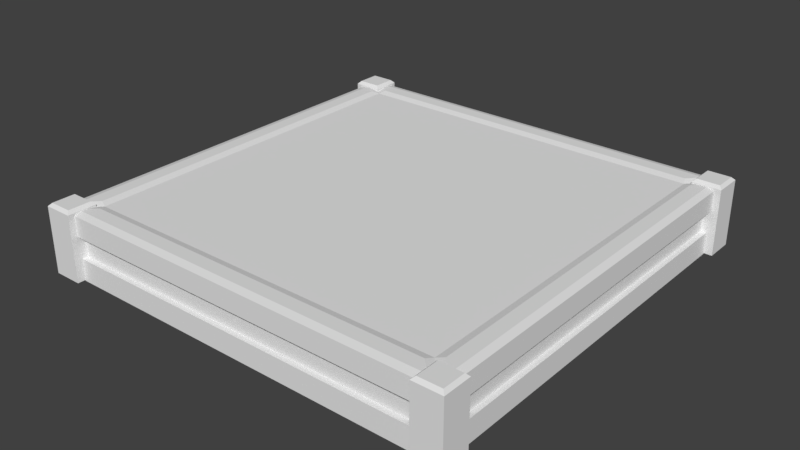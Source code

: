 # Source: StepA.blend  (saved by Blender 2.79.7; exported with 4.5.12 LTS)
import bpy
from mathutils import Matrix  # noqa: F401  (used for matrix-valued properties, if any)

bpy.ops.wm.read_factory_settings(use_empty=True)
scene = bpy.context.scene
scene.name = 'Scene'

# ---- collections
col_collection_1 = bpy.data.collections.new('Collection 1'); scene.collection.children.link(col_collection_1)

# ---- world
world_world = bpy.data.worlds.new('World'); scene.world = world_world
world_world.color = (0.05088, 0.05088, 0.05088)
world_world.use_sun_shadow = False
world_world.sun_shadow_jitter_overblur = 0.0

# ---- meshes
me_plane_011 = bpy.data.meshes.new('Plane.011')
me_plane_011.from_pydata([(-2.286, 2.286, -0.7086), (2.286, 2.286, -0.7086), (2.286, -2.286, -0.7086), (-2.286, -2.286, -0.7086)], [], [(1, 2, 3, 0)])
_uv = me_plane_011.uv_layers.new(name='UVMap')
_uv.uv.foreach_set('vector', [0.9999, 0.0001001, 0.9999, 0.9999, 0.0001001, 0.9999, 9.998e-05, 9.998e-05])
_ca = me_plane_011.color_attributes.new('Col', 'BYTE_COLOR', 'CORNER')
_ca.data.foreach_set('color', [0.1779, 0.1779, 0.1779, 1.0, 0.1779, 0.1779, 0.1779, 1.0, 0.1779, 0.1779, 0.1779, 1.0, 0.1779, 0.1779, 0.1779, 1.0])
me_plane_011.use_remesh_preserve_volume = False
me_plane_011.use_remesh_preserve_attributes = False
me_plane_011.use_mirror_vertex_groups = False
me_plane_011.use_paint_bone_selection = False
me_plane_011.use_paint_mask_vertex = True
me_plane_011.update()
me_plane_009 = bpy.data.meshes.new('Plane.009')
me_plane_009.from_pydata([(-0.1009, -0.09908, -0.6989), (0.2167, -0.09908, -0.6989), (-0.1009, 0.2185, -0.6989), (0.2167, 0.2185, -0.6989), (4.648, 0.2185, -0.6989), (0.2167, -0.09908, 0.02789), (-0.1009, 0.2185, 0.02789), (0.2167, 0.2185, 0.02789), (-0.1009, 0.2185, -0.5985), (-0.1009, -0.09908, -0.5985), (0.2167, -0.09908, -0.5985), (0.2167, 0.2185, -0.5985), (-0.1009, -0.09908, -0.07258), (-0.1009, 0.2185, -0.07258), (0.2167, -0.09908, -0.07258), (0.2167, 0.2185, -0.07258), (-0.06788, -0.06603, 0.06093), (-0.1009, -0.09908, 0.02789), (0.1836, -0.06603, 0.06093), (4.331, 0.2185, -0.6989), (4.648, -0.09908, -0.6989), (-0.06788, 0.1855, 0.06093), (0.1836, 0.1855, 0.06093), (4.331, -0.09908, -0.6989), (4.648, -0.09908, 0.02789), (4.331, 0.2185, 0.02789), (4.648, 0.2185, 0.02789), (4.331, 0.2185, -0.5985), (4.331, -0.09908, -0.5985), (4.648, -0.09908, -0.5985), (4.648, 0.2185, -0.5985), (4.331, -0.09908, -0.07258), (4.331, 0.2185, -0.07258), (4.648, -0.09908, -0.07258), (4.648, 0.2185, -0.07258), (4.364, -0.06603, 0.06093), (4.331, -0.09908, 0.02789), (4.615, -0.06603, 0.06093), (4.364, 0.1855, 0.06093), (4.615, 0.1855, 0.06093), (-0.1009, 4.31, -0.6989), (0.2167, 4.31, -0.6989), (-0.1009, 4.627, -0.6989), (0.2167, 4.627, -0.6989), (4.648, 4.627, -0.6989), (0.2167, 4.31, 0.02789), (-0.1009, 4.627, 0.02789), (0.2167, 4.627, 0.02789), (-0.1009, 4.627, -0.5985), (-0.1009, 4.31, -0.5985), (0.2167, 4.31, -0.5985), (0.2167, 4.627, -0.5985), (-0.1009, 4.31, -0.07258), (-0.1009, 4.627, -0.07258), (0.2167, 4.31, -0.07258), (0.2167, 4.627, -0.07258), (-0.06788, 4.343, 0.06093), (-0.1009, 4.31, 0.02789), (0.1836, 4.343, 0.06093), (4.331, 4.627, -0.6989), (4.648, 4.31, -0.6989), (-0.06788, 4.594, 0.06093), (0.1836, 4.594, 0.06093), (4.331, 4.31, -0.6989), (4.648, 4.31, 0.02789), (4.331, 4.627, 0.02789), (4.648, 4.627, 0.02789), (4.331, 4.627, -0.5985), (4.331, 4.31, -0.5985), (4.648, 4.31, -0.5985), (4.648, 4.627, -0.5985), (4.331, 4.31, -0.07258), (4.331, 4.627, -0.07258), (4.648, 4.31, -0.07258), (4.648, 4.627, -0.07258), (4.364, 4.343, 0.06093), (4.331, 4.31, 0.02789), (4.615, 4.343, 0.06093), (4.364, 4.594, 0.06093), (4.615, 4.594, 0.06093)], [], [(12, 9, 10, 14), (14, 10, 11, 15), (15, 11, 8, 13), (13, 8, 9, 12), (8, 2, 0, 9), (9, 0, 1, 10), (10, 1, 3, 11), (11, 3, 2, 8), (12, 17, 6, 13), (14, 5, 17, 12), (15, 7, 5, 14), (13, 6, 7, 15), (16, 18, 22, 21), (21, 6, 17, 16), (16, 17, 5, 18), (18, 5, 7, 22), (22, 7, 6, 21), (31, 28, 29, 33), (33, 29, 30, 34), (34, 30, 27, 32), (32, 27, 28, 31), (27, 19, 23, 28), (28, 23, 20, 29), (29, 20, 4, 30), (30, 4, 19, 27), (31, 36, 25, 32), (33, 24, 36, 31), (34, 26, 24, 33), (32, 25, 26, 34), (35, 37, 39, 38), (38, 25, 36, 35), (35, 36, 24, 37), (37, 24, 26, 39), (39, 26, 25, 38), (52, 49, 50, 54), (54, 50, 51, 55), (55, 51, 48, 53), (53, 48, 49, 52), (48, 42, 40, 49), (49, 40, 41, 50), (50, 41, 43, 51), (51, 43, 42, 48), (52, 57, 46, 53), (54, 45, 57, 52), (55, 47, 45, 54), (53, 46, 47, 55), (56, 58, 62, 61), (61, 46, 57, 56), (56, 57, 45, 58), (58, 45, 47, 62), (62, 47, 46, 61), (71, 68, 69, 73), (73, 69, 70, 74), (74, 70, 67, 72), (72, 67, 68, 71), (67, 59, 63, 68), (68, 63, 60, 69), (69, 60, 44, 70), (70, 44, 59, 67), (71, 76, 65, 72), (73, 64, 76, 71), (74, 66, 64, 73), (72, 65, 66, 74), (75, 77, 79, 78), (78, 65, 76, 75), (75, 76, 64, 77), (77, 64, 66, 79), (79, 66, 65, 78), (19, 4, 20, 23), (2, 3, 1, 0), (42, 43, 41, 40), (59, 44, 60, 63)])
_uv = me_plane_009.uv_layers.new(name='UVMap')
_uv.uv.foreach_set('vector', [-0.3708, 0.1379, -0.3708, 0.8589, 1.371, 0.8589, 1.371, 0.1379, 1.371, 0.1379, 1.371, 0.8589, 3.112, 0.8589, 3.112, 0.1379, 3.112, 0.1379, 3.112, 0.8589, 4.854, 0.8589, 4.854, 0.1379, -2.112, 0.1379, -2.112, 0.8589, -0.3708, 0.8589, -0.3708, 0.1379, -2.112, 0.8589, -2.112, 0.9966, -0.3708, 0.9966, -0.3708, 0.8589, -0.3708, 0.8589, -0.3708, 0.9966, 1.371, 0.9966, 1.371, 0.8589, 1.371, 0.8589, 1.371, 0.9966, 3.112, 0.9966, 3.112, 0.8589, 3.112, 0.8589, 3.112, 0.9966, 4.854, 0.9966, 4.854, 0.8589, -0.3708, 0.1379, -0.3708, 0.0002213, -2.112, 0.0002214, -2.112, 0.1379, 1.371, 0.1379, 1.371, 0.0002211, -0.3708, 0.0002213, -0.3708, 0.1379, 3.112, 0.1379, 3.112, 0.000221, 1.371, 0.0002211, 1.371, 0.1379, -2.112, 0.1379, -2.112, 0.0002214, -3.854, 0.0002215, -3.854, 0.1379, 0.135, 0.8547, 0.8436, 0.8536, 0.8523, 0.1453, 0.1438, 0.1464, 0.1438, 0.1464, 9.939e-05, 0.01238, 9.934e-05, 0.9999, 0.135, 0.8547, 0.135, 0.8547, 9.934e-05, 0.9999, 0.9872, 0.9876, 0.8436, 0.8536, 0.8436, 0.8536, 0.9872, 0.9876, 0.9872, 9.934e-05, 0.8523, 0.1453, 0.8523, 0.1453, 0.9872, 9.934e-05, 9.939e-05, 0.01238, 0.1438, 0.1464, -0.3708, 0.1379, -0.3708, 0.8589, 1.371, 0.8589, 1.371, 0.1379, 1.371, 0.1379, 1.371, 0.8589, 3.112, 0.8589, 3.112, 0.1379, 3.112, 0.1379, 3.112, 0.8589, 4.854, 0.8589, 4.854, 0.1379, -2.112, 0.1379, -2.112, 0.8589, -0.3708, 0.8589, -0.3708, 0.1379, -2.112, 0.8589, -2.112, 0.9966, -0.3708, 0.9966, -0.3708, 0.8589, -0.3708, 0.8589, -0.3708, 0.9966, 1.371, 0.9966, 1.371, 0.8589, 1.371, 0.8589, 1.371, 0.9966, 3.112, 0.9966, 3.112, 0.8589, 3.112, 0.8589, 3.112, 0.9966, 4.854, 0.9966, 4.854, 0.8589, -0.3708, 0.1379, -0.3708, 0.0002213, -2.112, 0.0002214, -2.112, 0.1379, 1.371, 0.1379, 1.371, 0.0002211, -0.3708, 0.0002213, -0.3708, 0.1379, 3.112, 0.1379, 3.112, 0.000221, 1.371, 0.0002211, 1.371, 0.1379, -2.112, 0.1379, -2.112, 0.0002214, -3.854, 0.0002215, -3.854, 0.1379, 0.135, 0.8547, 0.8436, 0.8536, 0.8523, 0.1453, 0.1438, 0.1464, 0.1438, 0.1464, 9.939e-05, 0.01238, 9.934e-05, 0.9999, 0.135, 0.8547, 0.135, 0.8547, 9.934e-05, 0.9999, 0.9872, 0.9876, 0.8436, 0.8536, 0.8436, 0.8536, 0.9872, 0.9876, 0.9872, 9.934e-05, 0.8523, 0.1453, 0.8523, 0.1453, 0.9872, 9.934e-05, 9.939e-05, 0.01238, 0.1438, 0.1464, -0.3708, 0.1379, -0.3708, 0.8589, 1.371, 0.8589, 1.371, 0.1379, 1.371, 0.1379, 1.371, 0.8589, 3.112, 0.8589, 3.112, 0.1379, 3.112, 0.1379, 3.112, 0.8589, 4.854, 0.8589, 4.854, 0.1379, -2.112, 0.1379, -2.112, 0.8589, -0.3708, 0.8589, -0.3708, 0.1379, -2.112, 0.8589, -2.112, 0.9966, -0.3708, 0.9966, -0.3708, 0.8589, -0.3708, 0.8589, -0.3708, 0.9966, 1.371, 0.9966, 1.371, 0.8589, 1.371, 0.8589, 1.371, 0.9966, 3.112, 0.9966, 3.112, 0.8589, 3.112, 0.8589, 3.112, 0.9966, 4.854, 0.9966, 4.854, 0.8589, -0.3708, 0.1379, -0.3708, 0.0002213, -2.112, 0.0002214, -2.112, 0.1379, 1.371, 0.1379, 1.371, 0.0002211, -0.3708, 0.0002213, -0.3708, 0.1379, 3.112, 0.1379, 3.112, 0.000221, 1.371, 0.0002211, 1.371, 0.1379, -2.112, 0.1379, -2.112, 0.0002214, -3.854, 0.0002215, -3.854, 0.1379, 0.135, 0.8547, 0.8436, 0.8536, 0.8523, 0.1453, 0.1438, 0.1464, 0.1438, 0.1464, 9.939e-05, 0.01238, 9.934e-05, 0.9999, 0.135, 0.8547, 0.135, 0.8547, 9.934e-05, 0.9999, 0.9872, 0.9876, 0.8436, 0.8536, 0.8436, 0.8536, 0.9872, 0.9876, 0.9872, 9.934e-05, 0.8523, 0.1453, 0.8523, 0.1453, 0.9872, 9.934e-05, 9.939e-05, 0.01238, 0.1438, 0.1464, -0.3708, 0.1379, -0.3708, 0.8589, 1.371, 0.8589, 1.371, 0.1379, 1.371, 0.1379, 1.371, 0.8589, 3.112, 0.8589, 3.112, 0.1379, 3.112, 0.1379, 3.112, 0.8589, 4.854, 0.8589, 4.854, 0.1379, -2.112, 0.1379, -2.112, 0.8589, -0.3708, 0.8589, -0.3708, 0.1379, -2.112, 0.8589, -2.112, 0.9966, -0.3708, 0.9966, -0.3708, 0.8589, -0.3708, 0.8589, -0.3708, 0.9966, 1.371, 0.9966, 1.371, 0.8589, 1.371, 0.8589, 1.371, 0.9966, 3.112, 0.9966, 3.112, 0.8589, 3.112, 0.8589, 3.112, 0.9966, 4.854, 0.9966, 4.854, 0.8589, -0.3708, 0.1379, -0.3708, 0.0002213, -2.112, 0.0002214, -2.112, 0.1379, 1.371, 0.1379, 1.371, 0.0002211, -0.3708, 0.0002213, -0.3708, 0.1379, 3.112, 0.1379, 3.112, 0.000221, 1.371, 0.0002211, 1.371, 0.1379, -2.112, 0.1379, -2.112, 0.0002214, -3.854, 0.0002215, -3.854, 0.1379, 0.135, 0.8547, 0.8436, 0.8536, 0.8523, 0.1453, 0.1438, 0.1464, 0.1438, 0.1464, 9.939e-05, 0.01238, 9.934e-05, 0.9999, 0.135, 0.8547, 0.135, 0.8547, 9.934e-05, 0.9999, 0.9872, 0.9876, 0.8436, 0.8536, 0.8436, 0.8536, 0.9872, 0.9876, 0.9872, 9.934e-05, 0.8523, 0.1453, 0.8523, 0.1453, 0.9872, 9.934e-05, 9.939e-05, 0.01238, 0.1438, 0.1464, 0.9986, 0.7502, 0.9986, 0.9998, 0.0001997, 0.9998, 0.0001997, 0.7502, 0.9986, 0.2498, 0.0001997, 0.2498, 0.0001997, 0.0001997, 0.9986, 0.0001997, 0.9986, 0.2502, 0.9986, 0.4998, 0.0001997, 0.4998, 0.0001997, 0.2502, 0.9986, 0.5002, 0.9986, 0.7498, 0.0001997, 0.7498, 0.0001997, 0.5002])
_ca = me_plane_009.color_attributes.new('Col', 'BYTE_COLOR', 'CORNER')
_ca.data.foreach_set('color', [0.624, 0.624, 0.624, 1.0, 0.624, 0.624, 0.624, 1.0, 0.624, 0.624, 0.624, 1.0, 0.624, 0.624, 0.624, 1.0, 0.624, 0.624, 0.624, 1.0, 0.624, 0.624, 0.624, 1.0, 0.4179, 0.4179, 0.4179, 1.0, 0.4179, 0.4179, 0.4179, 1.0, 0.4179, 0.4179, 0.4179, 1.0, 0.4179, 0.4179, 0.4179, 1.0, 0.624, 0.624, 0.624, 1.0, 0.624, 0.624, 0.624, 1.0, 0.624, 0.624, 0.624, 1.0, 0.624, 0.624, 0.624, 1.0, 0.624, 0.624, 0.624, 1.0, 0.624, 0.624, 0.624, 1.0, 0.624, 0.624, 0.624, 1.0, 0.1779, 0.1779, 0.1779, 1.0, 0.1779, 0.1779, 0.1779, 1.0, 0.624, 0.624, 0.624, 1.0, 0.624, 0.624, 0.624, 1.0, 0.1779, 0.1779, 0.1779, 1.0, 0.1779, 0.1779, 0.1779, 1.0, 0.624, 0.624, 0.624, 1.0, 0.624, 0.624, 0.624, 1.0, 0.1779, 0.1779, 0.1779, 1.0, 0.4179, 0.4179, 0.4179, 1.0, 0.4179, 0.4179, 0.4179, 1.0, 0.4179, 0.4179, 0.4179, 1.0, 0.4179, 0.4179, 0.4179, 1.0, 0.1779, 0.1779, 0.1779, 1.0, 0.624, 0.624, 0.624, 1.0, 0.624, 0.624, 0.624, 1.0, 0.1779, 0.1779, 0.1779, 1.0, 0.1779, 0.1779, 0.1779, 1.0, 0.624, 0.624, 0.624, 1.0, 0.624, 0.624, 0.624, 1.0, 0.1779, 0.1779, 0.1779, 1.0, 0.1779, 0.1779, 0.1779, 1.0, 0.624, 0.624, 0.624, 1.0, 0.4179, 0.4179, 0.4179, 1.0, 0.4179, 0.4179, 0.4179, 1.0, 0.1779, 0.1779, 0.1779, 1.0, 0.624, 0.624, 0.624, 1.0, 0.624, 0.624, 0.624, 1.0, 0.1779, 0.1779, 0.1779, 1.0, 0.4179, 0.4179, 0.4179, 1.0, 0.4179, 0.4179, 0.4179, 1.0, 1.0, 1.0, 1.0, 1.0, 1.0, 1.0, 1.0, 1.0, 0.4179, 0.4179, 0.4179, 1.0, 1.0, 1.0, 1.0, 1.0, 1.0, 1.0, 1.0, 1.0, 0.1779, 0.1779, 0.1779, 1.0, 0.1779, 0.1779, 0.1779, 1.0, 1.0, 1.0, 1.0, 1.0, 1.0, 1.0, 1.0, 1.0, 0.1779, 0.1779, 0.1779, 1.0, 0.1779, 0.1779, 0.1779, 1.0, 1.0, 1.0, 1.0, 1.0, 1.0, 1.0, 1.0, 1.0, 0.1779, 0.1779, 0.1779, 1.0, 0.4179, 0.4179, 0.4179, 1.0, 0.4179, 0.4179, 0.4179, 1.0, 0.4179, 0.4179, 0.4179, 1.0, 0.4179, 0.4179, 0.4179, 1.0, 0.1779, 0.1779, 0.1779, 1.0, 1.0, 1.0, 1.0, 1.0, 0.624, 0.624, 0.624, 1.0, 0.624, 0.624, 0.624, 1.0, 0.624, 0.624, 0.624, 1.0, 0.624, 0.624, 0.624, 1.0, 0.624, 0.624, 0.624, 1.0, 0.624, 0.624, 0.624, 1.0, 0.624, 0.624, 0.624, 1.0, 0.624, 0.624, 0.624, 1.0, 0.624, 0.624, 0.624, 1.0, 0.624, 0.624, 0.624, 1.0, 0.4179, 0.4179, 0.4179, 1.0, 0.4179, 0.4179, 0.4179, 1.0, 0.4179, 0.4179, 0.4179, 1.0, 0.4179, 0.4179, 0.4179, 1.0, 0.624, 0.624, 0.624, 1.0, 0.624, 0.624, 0.624, 1.0, 0.4179, 0.4179, 0.4179, 1.0, 0.4179, 0.4179, 0.4179, 1.0, 0.1779, 0.1779, 0.1779, 1.0, 0.624, 0.624, 0.624, 1.0, 0.624, 0.624, 0.624, 1.0, 0.1779, 0.1779, 0.1779, 1.0, 0.1779, 0.1779, 0.1779, 1.0, 0.624, 0.624, 0.624, 1.0, 0.624, 0.624, 0.624, 1.0, 0.1779, 0.1779, 0.1779, 1.0, 0.1779, 0.1779, 0.1779, 1.0, 0.624, 0.624, 0.624, 1.0, 0.624, 0.624, 0.624, 1.0, 0.1779, 0.1779, 0.1779, 1.0, 0.4179, 0.4179, 0.4179, 1.0, 0.4179, 0.4179, 0.4179, 1.0, 0.624, 0.624, 0.624, 1.0, 0.1779, 0.1779, 0.1779, 1.0, 0.4179, 0.4179, 0.4179, 1.0, 0.4179, 0.4179, 0.4179, 1.0, 0.624, 0.624, 0.624, 1.0, 0.1779, 0.1779, 0.1779, 1.0, 0.1779, 0.1779, 0.1779, 1.0, 0.624, 0.624, 0.624, 1.0, 0.624, 0.624, 0.624, 1.0, 0.1779, 0.1779, 0.1779, 1.0, 0.1779, 0.1779, 0.1779, 1.0, 0.624, 0.624, 0.624, 1.0, 0.4179, 0.4179, 0.4179, 1.0, 0.4179, 0.4179, 0.4179, 1.0, 0.1779, 0.1779, 0.1779, 1.0, 0.624, 0.624, 0.624, 1.0, 1.0, 1.0, 1.0, 1.0, 1.0, 1.0, 1.0, 1.0, 1.0, 1.0, 1.0, 1.0, 0.4179, 0.4179, 0.4179, 1.0, 0.4179, 0.4179, 0.4179, 1.0, 0.4179, 0.4179, 0.4179, 1.0, 0.1779, 0.1779, 0.1779, 1.0, 1.0, 1.0, 1.0, 1.0, 1.0, 1.0, 1.0, 1.0, 0.1779, 0.1779, 0.1779, 1.0, 0.1779, 0.1779, 0.1779, 1.0, 1.0, 1.0, 1.0, 1.0, 1.0, 1.0, 1.0, 1.0, 0.1779, 0.1779, 0.1779, 1.0, 0.1779, 0.1779, 0.1779, 1.0, 1.0, 1.0, 1.0, 1.0, 1.0, 1.0, 1.0, 1.0, 0.1779, 0.1779, 0.1779, 1.0, 0.4179, 0.4179, 0.4179, 1.0, 0.4179, 0.4179, 0.4179, 1.0, 0.624, 0.624, 0.624, 1.0, 0.624, 0.624, 0.624, 1.0, 0.4179, 0.4179, 0.4179, 1.0, 0.4179, 0.4179, 0.4179, 1.0, 0.4179, 0.4179, 0.4179, 1.0, 0.4179, 0.4179, 0.4179, 1.0, 0.624, 0.624, 0.624, 1.0, 0.624, 0.624, 0.624, 1.0, 0.624, 0.624, 0.624, 1.0, 0.624, 0.624, 0.624, 1.0, 0.624, 0.624, 0.624, 1.0, 0.624, 0.624, 0.624, 1.0, 0.624, 0.624, 0.624, 1.0, 0.624, 0.624, 0.624, 1.0, 0.624, 0.624, 0.624, 1.0, 0.624, 0.624, 0.624, 1.0, 0.624, 0.624, 0.624, 1.0, 0.1779, 0.1779, 0.1779, 1.0, 0.1779, 0.1779, 0.1779, 1.0, 0.624, 0.624, 0.624, 1.0, 0.624, 0.624, 0.624, 1.0, 0.1779, 0.1779, 0.1779, 1.0, 0.4179, 0.4179, 0.4179, 1.0, 0.4179, 0.4179, 0.4179, 1.0, 0.4179, 0.4179, 0.4179, 1.0, 0.4179, 0.4179, 0.4179, 1.0, 0.1779, 0.1779, 0.1779, 1.0, 0.624, 0.624, 0.624, 1.0, 0.624, 0.624, 0.624, 1.0, 0.1779, 0.1779, 0.1779, 1.0, 0.1779, 0.1779, 0.1779, 1.0, 0.624, 0.624, 0.624, 1.0, 0.624, 0.624, 0.624, 1.0, 0.1779, 0.1779, 0.1779, 1.0, 0.1779, 0.1779, 0.1779, 1.0, 0.624, 0.624, 0.624, 1.0, 0.4179, 0.4179, 0.4179, 1.0, 0.4179, 0.4179, 0.4179, 1.0, 0.1779, 0.1779, 0.1779, 1.0, 0.624, 0.624, 0.624, 1.0, 0.624, 0.624, 0.624, 1.0, 0.1779, 0.1779, 0.1779, 1.0, 0.4179, 0.4179, 0.4179, 1.0, 0.4179, 0.4179, 0.4179, 1.0, 0.624, 0.624, 0.624, 1.0, 0.1779, 0.1779, 0.1779, 1.0, 0.1779, 0.1779, 0.1779, 1.0, 0.624, 0.624, 0.624, 1.0, 1.0, 1.0, 1.0, 1.0, 0.4179, 0.4179, 0.4179, 1.0, 1.0, 1.0, 1.0, 1.0, 1.0, 1.0, 1.0, 1.0, 1.0, 1.0, 1.0, 1.0, 0.1779, 0.1779, 0.1779, 1.0, 0.1779, 0.1779, 0.1779, 1.0, 1.0, 1.0, 1.0, 1.0, 1.0, 1.0, 1.0, 1.0, 0.1779, 0.1779, 0.1779, 1.0, 0.4179, 0.4179, 0.4179, 1.0, 0.4179, 0.4179, 0.4179, 1.0, 0.4179, 0.4179, 0.4179, 1.0, 0.4179, 0.4179, 0.4179, 1.0, 0.1779, 0.1779, 0.1779, 1.0, 1.0, 1.0, 1.0, 1.0, 1.0, 1.0, 1.0, 1.0, 0.1779, 0.1779, 0.1779, 1.0, 0.1779, 0.1779, 0.1779, 1.0, 1.0, 1.0, 1.0, 1.0, 0.4179, 0.4179, 0.4179, 1.0, 0.4179, 0.4179, 0.4179, 1.0, 0.624, 0.624, 0.624, 1.0, 0.624, 0.624, 0.624, 1.0, 0.624, 0.624, 0.624, 1.0, 0.624, 0.624, 0.624, 1.0, 0.624, 0.624, 0.624, 1.0, 0.624, 0.624, 0.624, 1.0, 0.624, 0.624, 0.624, 1.0, 0.624, 0.624, 0.624, 1.0, 0.624, 0.624, 0.624, 1.0, 0.624, 0.624, 0.624, 1.0, 0.624, 0.624, 0.624, 1.0, 0.624, 0.624, 0.624, 1.0, 0.4179, 0.4179, 0.4179, 1.0, 0.4179, 0.4179, 0.4179, 1.0, 0.624, 0.624, 0.624, 1.0, 0.1779, 0.1779, 0.1779, 1.0, 0.4179, 0.4179, 0.4179, 1.0, 0.4179, 0.4179, 0.4179, 1.0, 0.4179, 0.4179, 0.4179, 1.0, 0.4179, 0.4179, 0.4179, 1.0, 0.1779, 0.1779, 0.1779, 1.0, 0.624, 0.624, 0.624, 1.0, 0.624, 0.624, 0.624, 1.0, 0.1779, 0.1779, 0.1779, 1.0, 0.1779, 0.1779, 0.1779, 1.0, 0.624, 0.624, 0.624, 1.0, 0.624, 0.624, 0.624, 1.0, 0.1779, 0.1779, 0.1779, 1.0, 0.1779, 0.1779, 0.1779, 1.0, 0.624, 0.624, 0.624, 1.0, 0.4179, 0.4179, 0.4179, 1.0, 0.4179, 0.4179, 0.4179, 1.0, 0.1779, 0.1779, 0.1779, 1.0, 0.624, 0.624, 0.624, 1.0, 0.624, 0.624, 0.624, 1.0, 0.1779, 0.1779, 0.1779, 1.0, 0.4179, 0.4179, 0.4179, 1.0, 0.4179, 0.4179, 0.4179, 1.0, 0.624, 0.624, 0.624, 1.0, 0.1779, 0.1779, 0.1779, 1.0, 0.1779, 0.1779, 0.1779, 1.0, 0.624, 0.624, 0.624, 1.0, 0.624, 0.624, 0.624, 1.0, 0.1779, 0.1779, 0.1779, 1.0, 0.1779, 0.1779, 0.1779, 1.0, 0.624, 0.624, 0.624, 1.0, 0.4179, 0.4179, 0.4179, 1.0, 1.0, 1.0, 1.0, 1.0, 1.0, 1.0, 1.0, 1.0, 1.0, 1.0, 1.0, 1.0, 1.0, 1.0, 1.0, 1.0, 0.1779, 0.1779, 0.1779, 1.0, 0.4179, 0.4179, 0.4179, 1.0, 0.4179, 0.4179, 0.4179, 1.0, 0.4179, 0.4179, 0.4179, 1.0, 0.4179, 0.4179, 0.4179, 1.0, 0.1779, 0.1779, 0.1779, 1.0, 1.0, 1.0, 1.0, 1.0, 1.0, 1.0, 1.0, 1.0, 0.1779, 0.1779, 0.1779, 1.0, 0.1779, 0.1779, 0.1779, 1.0, 1.0, 1.0, 1.0, 1.0, 1.0, 1.0, 1.0, 1.0, 0.1779, 0.1779, 0.1779, 1.0, 0.1779, 0.1779, 0.1779, 1.0, 1.0, 1.0, 1.0, 1.0, 0.4179, 0.4179, 0.4179, 1.0, 0.1779, 0.1779, 0.1779, 1.0, 0.1779, 0.1779, 0.1779, 1.0, 0.1779, 0.1779, 0.1779, 1.0, 0.1779, 0.1779, 0.1779, 1.0, 0.4179, 0.4179, 0.4179, 1.0, 0.1779, 0.1779, 0.1779, 1.0, 0.1779, 0.1779, 0.1779, 1.0, 0.1779, 0.1779, 0.1779, 1.0, 0.1779, 0.1779, 0.1779, 1.0, 0.4179, 0.4179, 0.4179, 1.0, 0.1779, 0.1779, 0.1779, 1.0, 0.1779, 0.1779, 0.1779, 1.0, 0.1779, 0.1779, 0.1779, 1.0, 0.1779, 0.1779, 0.1779, 1.0, 0.4179, 0.4179, 0.4179, 1.0])
me_plane_009.use_remesh_preserve_volume = False
me_plane_009.use_remesh_preserve_attributes = False
me_plane_009.use_mirror_vertex_groups = False
me_plane_009.use_paint_bone_selection = False
me_plane_009.use_paint_mask_vertex = True
me_plane_009.update()
me_plane_008 = bpy.data.meshes.new('Plane.008')
me_plane_008.from_pydata([(2.306, 2.306, -0.2222), (-2.226, 2.226, -0.2222), (2.226, 2.226, -0.2222), (2.226, -2.226, -0.2222), (-2.226, -2.226, -0.2222), (-2.226, 2.226, -0.4688), (2.226, 2.226, -0.4688), (2.226, -2.226, -0.4688), (-2.226, -2.226, -0.4688), (-2.286, 2.286, -0.4688), (2.286, 2.286, -0.4688), (2.286, -2.286, -0.4688), (-2.286, -2.286, -0.4688), (-2.306, 2.306, -0.2222), (-2.306, -2.306, -0.2222), (2.306, -2.306, -0.2222)], [], [(3, 4, 8, 7), (13, 0, 2, 1), (0, 15, 3, 2), (15, 14, 4, 3), (14, 13, 1, 4), (4, 1, 5, 8), (2, 3, 7, 6), (1, 2, 6, 5), (6, 7, 11, 10), (5, 6, 10, 9), (7, 8, 12, 11), (8, 5, 9, 12)])
_uv = me_plane_008.uv_layers.new(name='UVMap')
_uv.uv.foreach_set('vector', [0.2145, 5.767, 0.2145, -4.769, 0.7878, -4.769, 0.7878, 5.767, 0.02832, -15.31, 0.02832, -25.84, 0.2145, -25.84, 0.2145, -15.31, 0.02833, 16.3, 0.02833, 5.767, 0.2145, 5.767, 0.2146, 16.3, 0.02833, 5.767, 0.02832, -4.769, 0.2145, -4.769, 0.2145, 5.767, 0.02832, -4.769, 0.02832, -15.31, 0.2145, -15.31, 0.2145, -4.769, 0.2145, -4.769, 0.2145, -15.31, 0.7878, -15.31, 0.7878, -4.769, 0.2146, 16.3, 0.2145, 5.767, 0.7878, 5.767, 0.7879, 16.3, 0.2145, -15.31, 0.2145, -25.84, 0.7878, -25.84, 0.7878, -15.31, 0.7879, 16.3, 0.7878, 5.767, 0.971, 5.767, 0.9702, 16.3, 0.7878, -15.31, 0.7878, -25.84, 0.9731, -25.84, 0.9724, -15.31, 0.7878, 5.767, 0.7878, -4.769, 0.9717, -4.769, 0.971, 5.767, 0.7878, -4.769, 0.7878, -15.31, 0.9724, -15.31, 0.9717, -4.769])
_ca = me_plane_008.color_attributes.new('Col', 'BYTE_COLOR', 'CORNER')
_ca.data.foreach_set('color', [0.3813, 0.3813, 0.3813, 1.0, 0.3813, 0.3813, 0.3813, 1.0, 0.1413, 0.1413, 0.1413, 1.0, 0.1413, 0.1413, 0.1413, 1.0, 1.0, 1.0, 1.0, 1.0, 1.0, 1.0, 1.0, 1.0, 0.3813, 0.3813, 0.3813, 1.0, 0.3813, 0.3813, 0.3813, 1.0, 1.0, 1.0, 1.0, 1.0, 1.0, 1.0, 1.0, 1.0, 0.3813, 0.3813, 0.3813, 1.0, 0.3813, 0.3813, 0.3813, 1.0, 1.0, 1.0, 1.0, 1.0, 1.0, 1.0, 1.0, 1.0, 0.3813, 0.3813, 0.3813, 1.0, 0.3813, 0.3813, 0.3813, 1.0, 1.0, 1.0, 1.0, 1.0, 1.0, 1.0, 1.0, 1.0, 0.3813, 0.3813, 0.3813, 1.0, 0.3813, 0.3813, 0.3813, 1.0, 0.3813, 0.3813, 0.3813, 1.0, 0.3813, 0.3813, 0.3813, 1.0, 0.1413, 0.1413, 0.1413, 1.0, 0.1413, 0.1413, 0.1413, 1.0, 0.3813, 0.3813, 0.3813, 1.0, 0.3813, 0.3813, 0.3813, 1.0, 0.1413, 0.1413, 0.1413, 1.0, 0.1413, 0.1413, 0.1413, 1.0, 0.3813, 0.3813, 0.3813, 1.0, 0.3813, 0.3813, 0.3813, 1.0, 0.1413, 0.1413, 0.1413, 1.0, 0.1413, 0.1413, 0.1413, 1.0, 0.1413, 0.1413, 0.1413, 1.0, 0.1413, 0.1413, 0.1413, 1.0, 1.0, 1.0, 1.0, 1.0, 1.0, 1.0, 1.0, 1.0, 0.1413, 0.1413, 0.1413, 1.0, 0.1413, 0.1413, 0.1413, 1.0, 1.0, 1.0, 1.0, 1.0, 1.0, 1.0, 1.0, 1.0, 0.1413, 0.1413, 0.1413, 1.0, 0.1413, 0.1413, 0.1413, 1.0, 1.0, 1.0, 1.0, 1.0, 1.0, 1.0, 1.0, 1.0, 0.1413, 0.1413, 0.1413, 1.0, 0.1413, 0.1413, 0.1413, 1.0, 1.0, 1.0, 1.0, 1.0, 1.0, 1.0, 1.0, 1.0])
me_plane_008.use_remesh_preserve_volume = False
me_plane_008.use_remesh_preserve_attributes = False
me_plane_008.use_mirror_vertex_groups = False
me_plane_008.use_paint_bone_selection = False
me_plane_008.use_paint_mask_vertex = True
me_plane_008.update()
me_plane_007 = bpy.data.meshes.new('Plane.007')
me_plane_007.from_pydata([(-2.306, -2.306, 0.0), (2.306, -2.306, 0.0), (-2.306, 2.306, 0.0), (2.306, 2.306, 0.0), (2.306, 2.306, -0.2222), (-2.306, 2.306, -0.06171), (-2.306, -2.306, -0.06171), (2.306, -2.306, -0.06171), (2.306, 2.306, -0.06171), (-2.306, 2.306, -0.2222), (-2.306, -2.306, -0.2222), (2.306, -2.306, -0.2222)], [], [(5, 8, 4, 9), (8, 7, 11, 4), (7, 6, 10, 11), (6, 5, 9, 10), (5, 6, 0, 2), (6, 7, 1, 0), (8, 5, 2, 3), (7, 8, 3, 1)])
_uv = me_plane_007.uv_layers.new(name='UVMap')
_uv.uv.foreach_set('vector', [-2.428, 0.1788, 3.413, 0.1788, 3.413, 0.3821, -2.428, 0.3821, 3.413, 0.1788, 9.253, 0.1788, 9.253, 0.3821, 3.413, 0.3821, 9.253, 0.1788, 15.09, 0.1788, 15.09, 0.3821, 9.253, 0.3821, -8.269, 0.1788, -2.428, 0.1788, -2.428, 0.3821, -8.269, 0.3821, -2.428, 0.1788, -8.269, 0.1788, -8.269, 0.07685, -2.428, 0.07685, 15.09, 0.1788, 9.253, 0.1788, 9.253, 0.07685, 15.09, 0.07685, 3.413, 0.1788, -2.428, 0.1788, -2.428, 0.07685, 3.412, 0.07685, 9.253, 0.1788, 3.413, 0.1788, 3.412, 0.07685, 9.253, 0.07685])
_ca = me_plane_007.color_attributes.new('Col', 'BYTE_COLOR', 'CORNER')
_ca.data.foreach_set('color', [0.6376, 0.6376, 0.6376, 1.0, 0.6376, 0.6376, 0.6376, 1.0, 0.2051, 0.2051, 0.2051, 1.0, 0.2051, 0.2051, 0.2051, 1.0, 0.6376, 0.6376, 0.6376, 1.0, 0.6376, 0.6376, 0.6376, 1.0, 0.2051, 0.2051, 0.2051, 1.0, 0.2051, 0.2051, 0.2051, 1.0, 0.6376, 0.6376, 0.6376, 1.0, 0.6376, 0.6376, 0.6376, 1.0, 0.2051, 0.2051, 0.2051, 1.0, 0.2051, 0.2051, 0.2051, 1.0, 0.6376, 0.6376, 0.6376, 1.0, 0.6376, 0.6376, 0.6376, 1.0, 0.2051, 0.2051, 0.2051, 1.0, 0.2051, 0.2051, 0.2051, 1.0, 0.6376, 0.6376, 0.6376, 1.0, 0.6376, 0.6376, 0.6376, 1.0, 0.2051, 0.2051, 0.2051, 1.0, 0.2051, 0.2051, 0.2051, 1.0, 0.6376, 0.6376, 0.6376, 1.0, 0.6376, 0.6376, 0.6376, 1.0, 0.2051, 0.2051, 0.2051, 1.0, 0.2051, 0.2051, 0.2051, 1.0, 0.6376, 0.6376, 0.6376, 1.0, 0.6376, 0.6376, 0.6376, 1.0, 0.2051, 0.2051, 0.2051, 1.0, 0.2051, 0.2051, 0.2051, 1.0, 0.6376, 0.6376, 0.6376, 1.0, 0.6376, 0.6376, 0.6376, 1.0, 0.2051, 0.2051, 0.2051, 1.0, 0.2051, 0.2051, 0.2051, 1.0])
me_plane_007.use_remesh_preserve_volume = False
me_plane_007.use_remesh_preserve_attributes = False
me_plane_007.use_mirror_vertex_groups = False
me_plane_007.use_paint_bone_selection = False
me_plane_007.use_paint_mask_vertex = True
me_plane_007.update()
me_plane_004 = bpy.data.meshes.new('Plane.004')
me_plane_004.from_pydata([(-2.286, 2.286, -0.4688), (2.286, 2.286, -0.4688), (2.286, -2.286, -0.4688), (-2.286, -2.286, -0.4688), (-2.286, 2.286, -0.7086), (2.286, 2.286, -0.7086), (2.286, -2.286, -0.7086), (-2.286, -2.286, -0.7086), (2.286, 2.286, -0.5419), (-2.286, 2.286, -0.5419), (-2.286, -2.286, -0.5419), (2.286, -2.286, -0.5419)], [], [(9, 8, 5, 4), (11, 10, 7, 6), (10, 9, 4, 7), (8, 11, 6, 5), (8, 9, 0, 1), (9, 10, 3, 0), (11, 8, 1, 2), (10, 11, 2, 3)])
_uv = me_plane_004.uv_layers.new(name='UVMap')
_uv.uv.foreach_set('vector', [-2.328, 0.1732, 3.328, 0.1732, 3.328, 0.3795, -2.328, 0.3795, 8.984, 0.1732, 14.64, 0.1732, 14.64, 0.3795, 8.984, 0.3795, -7.984, 0.1732, -2.328, 0.1732, -2.328, 0.3795, -7.984, 0.3795, 3.328, 0.1732, 8.984, 0.1732, 8.984, 0.3795, 3.328, 0.3795, 3.328, 0.1732, -2.328, 0.1732, -2.328, 0.07448, 3.328, 0.0745, -2.328, 0.1732, -7.984, 0.1732, -7.984, 0.07447, -2.328, 0.07448, 8.984, 0.1732, 3.328, 0.1732, 3.328, 0.0745, 8.984, 0.07451, -7.984, 0.1732, -13.64, 0.1732, -13.64, 0.07446, -7.984, 0.07447])
_ca = me_plane_004.color_attributes.new('Col', 'BYTE_COLOR', 'CORNER')
_ca.data.foreach_set('color', [1.0, 1.0, 1.0, 1.0, 1.0, 1.0, 1.0, 1.0, 0.1779, 0.1779, 0.1779, 1.0, 0.1779, 0.1779, 0.1779, 1.0, 1.0, 1.0, 1.0, 1.0, 1.0, 1.0, 1.0, 1.0, 0.1779, 0.1779, 0.1779, 1.0, 0.1779, 0.1779, 0.1779, 1.0, 1.0, 1.0, 1.0, 1.0, 1.0, 1.0, 1.0, 1.0, 0.1779, 0.1779, 0.1779, 1.0, 0.1779, 0.1779, 0.1779, 1.0, 1.0, 1.0, 1.0, 1.0, 1.0, 1.0, 1.0, 1.0, 0.1779, 0.1779, 0.1779, 1.0, 0.1779, 0.1779, 0.1779, 1.0, 1.0, 1.0, 1.0, 1.0, 1.0, 1.0, 1.0, 1.0, 0.1779, 0.1779, 0.1779, 1.0, 0.1779, 0.1779, 0.1779, 1.0, 1.0, 1.0, 1.0, 1.0, 1.0, 1.0, 1.0, 1.0, 0.1779, 0.1779, 0.1779, 1.0, 0.1779, 0.1779, 0.1779, 1.0, 1.0, 1.0, 1.0, 1.0, 1.0, 1.0, 1.0, 1.0, 0.1779, 0.1779, 0.1779, 1.0, 0.1779, 0.1779, 0.1779, 1.0, 1.0, 1.0, 1.0, 1.0, 1.0, 1.0, 1.0, 1.0, 0.1779, 0.1779, 0.1779, 1.0, 0.1779, 0.1779, 0.1779, 1.0])
me_plane_004.use_remesh_preserve_volume = False
me_plane_004.use_remesh_preserve_attributes = False
me_plane_004.use_mirror_vertex_groups = False
me_plane_004.use_paint_bone_selection = False
me_plane_004.use_paint_mask_vertex = True
me_plane_004.update()
me_plane_001 = bpy.data.meshes.new('Plane.001')
me_plane_001.from_pydata([(-2.0, -2.0, 0.0), (2.0, -2.0, 0.0), (-2.306, -2.306, 0.0), (2.306, -2.306, 0.0), (-2.306, 2.306, 0.0), (-2.0, 2.0, 0.0), (2.0, 2.0, 0.0), (2.306, 2.306, 0.0), (-2.08, -1.967, 0.02111), (-2.08, 1.967, 0.02111), (-2.226, 2.113, 0.02111), (-2.226, -2.113, 0.02111), (1.967, -2.08, 0.02111), (-1.967, -2.08, 0.02111), (-2.113, -2.226, 0.02111), (2.113, -2.226, 0.02111), (-1.967, 2.08, 0.02111), (1.967, 2.08, 0.02111), (2.113, 2.226, 0.02111), (-2.113, 2.226, 0.02111), (2.08, 1.967, 0.02111), (2.08, -1.967, 0.02111), (2.226, -2.113, 0.02111), (2.226, 2.113, 0.02111)], [], [(8, 9, 10, 11), (12, 13, 14, 15), (16, 17, 18, 19), (20, 21, 22, 23), (0, 5, 9, 8), (5, 4, 10, 9), (4, 2, 11, 10), (2, 0, 8, 11), (1, 0, 13, 12), (0, 2, 14, 13), (2, 3, 15, 14), (3, 1, 12, 15), (5, 6, 17, 16), (6, 7, 18, 17), (7, 4, 19, 18), (4, 5, 16, 19), (6, 1, 21, 20), (1, 3, 22, 21), (3, 7, 23, 22), (7, 6, 20, 23)])
_uv = me_plane_001.uv_layers.new(name='UVMap')
_uv.uv.foreach_set('vector', [0.7215, -0.9221, 0.7215, 2.064, 0.2785, 2.174, 0.2785, -1.033, 0.7215, -0.9355, 0.7215, 2.05, 0.2785, 2.16, 0.2785, -1.057, 0.7215, -0.9317, 0.7215, 2.055, 0.2785, 2.163, 0.2785, -1.046, 0.7215, -0.9301, 0.7215, 2.054, 0.2785, 2.16, 0.2785, -1.053, 0.9639, -0.9472, 0.9639, 2.089, 0.7215, 2.064, 0.7215, -0.9221, 0.9639, 2.089, 0.03606, 2.321, 0.2785, 2.174, 0.7215, 2.064, 0.03606, 2.321, 0.03606, -1.179, 0.2785, -1.033, 0.2785, 2.174, 0.03606, -1.179, 0.9639, -0.9472, 0.7215, -0.9221, 0.2785, -1.033, 0.9639, -0.9549, 0.9639, 2.076, 0.7215, 2.05, 0.7215, -0.9355, 0.9639, 2.076, 0.03606, 2.305, 0.2785, 2.16, 0.7215, 2.05, 0.03606, 2.305, 0.03606, -1.209, 0.2785, -1.057, 0.2785, 2.16, 0.03606, -1.209, 0.9639, -0.9549, 0.7215, -0.9355, 0.2785, -1.057, 0.9639, -0.955, 0.9639, 2.081, 0.7215, 2.055, 0.7215, -0.9317, 0.9639, 2.081, 0.03606, 2.308, 0.2785, 2.163, 0.7215, 2.055, 0.03606, 2.308, 0.03606, -1.194, 0.2785, -1.046, 0.2785, 2.163, 0.03606, -1.194, 0.9639, -0.955, 0.7215, -0.9317, 0.2785, -1.046, 0.9639, -0.9488, 0.964, 2.082, 0.7215, 2.054, 0.7215, -0.9301, 0.964, 2.082, 0.03607, 2.304, 0.2785, 2.16, 0.7215, 2.054, 0.03607, 2.304, 0.03606, -1.206, 0.2785, -1.053, 0.2785, 2.16, 0.03606, -1.206, 0.9639, -0.9488, 0.7215, -0.9301, 0.2785, -1.053])
_ca = me_plane_001.color_attributes.new('Col', 'BYTE_COLOR', 'CORNER')
_ca.data.foreach_set('color', [1.0, 1.0, 1.0, 1.0, 1.0, 1.0, 1.0, 1.0, 1.0, 1.0, 1.0, 1.0, 1.0, 1.0, 1.0, 1.0, 1.0, 1.0, 1.0, 1.0, 1.0, 1.0, 1.0, 1.0, 1.0, 1.0, 1.0, 1.0, 1.0, 1.0, 1.0, 1.0, 1.0, 1.0, 1.0, 1.0, 1.0, 1.0, 1.0, 1.0, 1.0, 1.0, 1.0, 1.0, 1.0, 1.0, 1.0, 1.0, 1.0, 1.0, 1.0, 1.0, 1.0, 1.0, 1.0, 1.0, 1.0, 1.0, 1.0, 1.0, 1.0, 1.0, 1.0, 1.0, 0.2831, 0.2831, 0.2831, 1.0, 0.2831, 0.2831, 0.2831, 1.0, 1.0, 1.0, 1.0, 1.0, 1.0, 1.0, 1.0, 1.0, 0.2831, 0.2831, 0.2831, 1.0, 0.2831, 0.2831, 0.2831, 1.0, 1.0, 1.0, 1.0, 1.0, 1.0, 1.0, 1.0, 1.0, 0.2831, 0.2831, 0.2831, 1.0, 0.2831, 0.2831, 0.2831, 1.0, 1.0, 1.0, 1.0, 1.0, 1.0, 1.0, 1.0, 1.0, 0.2831, 0.2831, 0.2831, 1.0, 0.2831, 0.2831, 0.2831, 1.0, 1.0, 1.0, 1.0, 1.0, 1.0, 1.0, 1.0, 1.0, 0.2831, 0.2831, 0.2831, 1.0, 0.2831, 0.2831, 0.2831, 1.0, 1.0, 1.0, 1.0, 1.0, 1.0, 1.0, 1.0, 1.0, 0.2831, 0.2831, 0.2831, 1.0, 0.2831, 0.2831, 0.2831, 1.0, 1.0, 1.0, 1.0, 1.0, 1.0, 1.0, 1.0, 1.0, 0.2831, 0.2831, 0.2831, 1.0, 0.2831, 0.2831, 0.2831, 1.0, 1.0, 1.0, 1.0, 1.0, 1.0, 1.0, 1.0, 1.0, 0.2831, 0.2831, 0.2831, 1.0, 0.2831, 0.2831, 0.2831, 1.0, 1.0, 1.0, 1.0, 1.0, 1.0, 1.0, 1.0, 1.0, 0.2831, 0.2831, 0.2831, 1.0, 0.2831, 0.2831, 0.2831, 1.0, 1.0, 1.0, 1.0, 1.0, 1.0, 1.0, 1.0, 1.0, 0.2831, 0.2831, 0.2831, 1.0, 0.2831, 0.2831, 0.2831, 1.0, 1.0, 1.0, 1.0, 1.0, 1.0, 1.0, 1.0, 1.0, 0.2831, 0.2831, 0.2831, 1.0, 0.2831, 0.2831, 0.2831, 1.0, 1.0, 1.0, 1.0, 1.0, 1.0, 1.0, 1.0, 1.0, 0.2831, 0.2831, 0.2831, 1.0, 0.2831, 0.2831, 0.2831, 1.0, 1.0, 1.0, 1.0, 1.0, 1.0, 1.0, 1.0, 1.0, 0.2831, 0.2831, 0.2831, 1.0, 0.2831, 0.2831, 0.2831, 1.0, 1.0, 1.0, 1.0, 1.0, 1.0, 1.0, 1.0, 1.0, 0.2831, 0.2831, 0.2831, 1.0, 0.2831, 0.2831, 0.2831, 1.0, 1.0, 1.0, 1.0, 1.0, 1.0, 1.0, 1.0, 1.0, 0.2831, 0.2831, 0.2831, 1.0, 0.2831, 0.2831, 0.2831, 1.0, 1.0, 1.0, 1.0, 1.0, 1.0, 1.0, 1.0, 1.0, 0.2831, 0.2831, 0.2831, 1.0, 0.2831, 0.2831, 0.2831, 1.0, 1.0, 1.0, 1.0, 1.0, 1.0, 1.0, 1.0, 1.0])
me_plane_001.use_remesh_preserve_volume = False
me_plane_001.use_remesh_preserve_attributes = False
me_plane_001.use_mirror_vertex_groups = False
me_plane_001.use_paint_bone_selection = False
me_plane_001.use_paint_mask_vertex = True
me_plane_001.update()
me_plane = bpy.data.meshes.new('Plane')
me_plane.from_pydata([(-2.0, -2.0, 0.0), (2.0, -2.0, 0.0), (-2.0, 2.0, 0.0), (2.0, 2.0, 0.0), (-1.7, 1.7, 0.0), (-1.7, -1.7, 0.0), (1.7, -1.7, 0.0), (1.7, 1.7, 0.0), (-1.293, -1.293, 0.0), (1.293, -1.293, 0.0), (1.293, 1.293, 0.0), (-1.293, 1.293, 0.0), (0.9978, 0.9978, 0.0), (-0.9978, -0.9978, 0.0), (0.9978, -0.9978, 0.0), (-0.9978, 0.9978, 0.0), (-0.7846, -0.7846, 5.874e-05), (0.7846, -0.7846, 5.874e-05), (0.7846, 0.7846, 5.874e-05), (-0.7846, 0.7846, 5.874e-05)], [], [(5, 4, 2, 0), (6, 5, 0, 1), (7, 6, 1, 3), (4, 7, 3, 2), (5, 6, 9, 8), (6, 7, 10, 9), (7, 4, 11, 10), (4, 5, 8, 11), (8, 9, 14, 13), (9, 10, 12, 14), (10, 11, 15, 12), (11, 8, 13, 15), (16, 17, 18, 19), (13, 14, 17, 16), (14, 12, 18, 17), (12, 15, 19, 18), (15, 13, 16, 19)])
_uv = me_plane.uv_layers.new(name='UVMap')
_uv.uv.foreach_set('vector', [-0.3466, -0.3466, -0.3466, 1.347, -0.4957, 1.496, -0.4957, -0.4957, 1.347, -0.3466, -0.3466, -0.3466, -0.4957, -0.4957, 1.496, -0.4957, 1.347, 1.347, 1.347, -0.3466, 1.496, -0.4957, 1.496, 1.496, -0.3466, 1.347, 1.347, 1.347, 1.496, 1.496, -0.4957, 1.496, -0.3466, -0.3466, 1.347, -0.3466, 1.144, -0.1437, -0.1437, -0.1437, 1.347, -0.3466, 1.347, 1.347, 1.144, 1.144, 1.144, -0.1437, 1.347, 1.347, -0.3466, 1.347, -0.1437, 1.144, 1.144, 1.144, -0.3466, 1.347, -0.3466, -0.3466, -0.1437, -0.1437, -0.1437, 1.144, -0.1437, -0.1437, 1.144, -0.1437, 0.9967, 0.003265, 0.003265, 0.003265, 1.144, -0.1437, 1.144, 1.144, 0.9967, 0.9967, 0.9967, 0.003265, 1.144, 1.144, -0.1437, 1.144, 0.003265, 0.9967, 0.9967, 0.9967, -0.1437, 1.144, -0.1437, -0.1437, 0.003265, 0.003265, 0.003265, 0.9967, 0.1072, 0.1069, 0.8931, 0.1072, 0.8928, 0.8931, 0.1069, 0.8928, 0.0004451, 9.998e-05, 0.9999, 0.0004451, 0.8931, 0.1072, 0.1072, 0.1069, 0.9999, 0.0004451, 0.9996, 0.9999, 0.8928, 0.8931, 0.8931, 0.1072, 0.9996, 0.9999, 9.998e-05, 0.9996, 0.1069, 0.8928, 0.8928, 0.8931, 9.998e-05, 0.9996, 0.0004451, 9.998e-05, 0.1072, 0.1069, 0.1069, 0.8928])
_ca = me_plane.color_attributes.new('Col', 'BYTE_COLOR', 'CORNER')
_ca.data.foreach_set('color', [1.0, 1.0, 1.0, 1.0, 1.0, 1.0, 1.0, 1.0, 0.1248, 0.1248, 0.1248, 1.0, 0.1248, 0.1248, 0.1248, 1.0, 1.0, 1.0, 1.0, 1.0, 1.0, 1.0, 1.0, 1.0, 0.1248, 0.1248, 0.1248, 1.0, 0.1248, 0.1248, 0.1248, 1.0, 1.0, 1.0, 1.0, 1.0, 1.0, 1.0, 1.0, 1.0, 0.1248, 0.1248, 0.1248, 1.0, 0.1248, 0.1248, 0.1248, 1.0, 1.0, 1.0, 1.0, 1.0, 1.0, 1.0, 1.0, 1.0, 0.1248, 0.1248, 0.1248, 1.0, 0.1248, 0.1248, 0.1248, 1.0, 1.0, 1.0, 1.0, 1.0, 1.0, 1.0, 1.0, 1.0, 1.0, 1.0, 1.0, 1.0, 1.0, 1.0, 1.0, 1.0, 1.0, 1.0, 1.0, 1.0, 1.0, 1.0, 1.0, 1.0, 1.0, 1.0, 1.0, 1.0, 1.0, 1.0, 1.0, 1.0, 1.0, 1.0, 1.0, 1.0, 1.0, 1.0, 1.0, 1.0, 1.0, 1.0, 1.0, 1.0, 1.0, 1.0, 1.0, 1.0, 1.0, 1.0, 1.0, 1.0, 1.0, 1.0, 1.0, 1.0, 1.0, 1.0, 1.0, 1.0, 1.0, 1.0, 1.0, 1.0, 1.0, 1.0, 1.0, 1.0, 1.0, 1.0, 1.0, 1.0, 1.0, 1.0, 1.0, 1.0, 1.0, 1.0, 1.0, 1.0, 1.0, 1.0, 1.0, 1.0, 1.0, 1.0, 1.0, 1.0, 1.0, 1.0, 1.0, 1.0, 1.0, 1.0, 1.0, 1.0, 1.0, 1.0, 1.0, 1.0, 1.0, 1.0, 1.0, 1.0, 1.0, 1.0, 1.0, 1.0, 1.0, 1.0, 1.0, 1.0, 1.0, 1.0, 1.0, 1.0, 1.0, 1.0, 1.0, 1.0, 1.0, 1.0, 1.0, 1.0, 1.0, 1.0, 1.0, 1.0, 1.0, 1.0, 1.0, 1.0, 1.0, 1.0, 1.0, 1.0, 1.0, 1.0, 1.0, 1.0, 1.0, 1.0, 1.0, 1.0, 1.0, 1.0, 1.0, 1.0, 1.0, 1.0, 1.0, 1.0, 1.0, 1.0, 1.0, 1.0, 1.0, 1.0, 1.0, 1.0, 1.0, 1.0, 1.0, 1.0, 1.0, 1.0, 1.0, 1.0, 1.0, 1.0, 1.0, 1.0, 1.0, 1.0, 1.0, 1.0, 1.0, 1.0, 1.0, 1.0, 1.0, 1.0, 1.0, 1.0, 1.0, 1.0, 1.0, 1.0, 1.0, 1.0, 1.0, 1.0, 1.0, 1.0, 1.0, 1.0, 1.0, 1.0, 1.0, 1.0, 1.0, 1.0, 1.0, 1.0, 1.0, 1.0, 1.0, 1.0])
me_plane.use_remesh_preserve_volume = False
me_plane.use_remesh_preserve_attributes = False
me_plane.use_mirror_vertex_groups = False
me_plane.use_paint_bone_selection = False
me_plane.use_paint_mask_vertex = True
me_plane.update()

# ---- objects
ob_plane_006 = bpy.data.objects.new('Plane.006', me_plane_011)
ob_plane_005 = bpy.data.objects.new('Plane.005', me_plane_009)
ob_plane_004 = bpy.data.objects.new('Plane.004', me_plane_008)
ob_plane_003 = bpy.data.objects.new('Plane.003', me_plane_007)
ob_plane_002 = bpy.data.objects.new('Plane.002', me_plane_004)
ob_plane_001 = bpy.data.objects.new('Plane.001', me_plane_001)
ob_plane = bpy.data.objects.new('Plane', me_plane)

# ---- transforms, parenting, visibility, modifiers, constraints
ob_plane_006.location = (0.0, 0.0, 0.0)
ob_plane_006.lineart.crease_threshold = 0.0
ob_plane_005.location = (-2.27, -2.275, 0.0009295)
ob_plane_005.lineart.crease_threshold = 0.0
ob_plane_004.location = (0.0, 0.0, 0.0)
ob_plane_004.lineart.crease_threshold = 0.0
ob_plane_003.location = (0.0, 0.0, 0.0)
ob_plane_003.lineart.crease_threshold = 0.0
ob_plane_002.location = (0.0, 0.0, 0.0)
ob_plane_002.lineart.crease_threshold = 0.0
ob_plane_001.location = (0.0, 0.0, 0.0)
ob_plane_001.lineart.crease_threshold = 0.0
ob_plane.location = (0.0, 0.0, 0.0)
ob_plane.lineart.crease_threshold = 0.0

# ---- collection membership
col_collection_1.objects.link(ob_plane_006)
col_collection_1.objects.link(ob_plane_005)
col_collection_1.objects.link(ob_plane_004)
col_collection_1.objects.link(ob_plane_003)
col_collection_1.objects.link(ob_plane_002)
col_collection_1.objects.link(ob_plane_001)
col_collection_1.objects.link(ob_plane)

# ---- scene / render settings (as saved in the file)
scene.frame_start = 1; scene.frame_end = 250; scene.frame_set(1)
scene.render.engine = 'BLENDER_EEVEE_NEXT'
scene.render.resolution_percentage = 50
scene.render.dither_intensity = 0.0
scene.cycles.use_denoising = False
scene.cycles.samples = 128
scene.cycles.sampling_pattern = 'TABULATED_SOBOL'
scene.cycles.use_adaptive_sampling = False
scene.cycles.use_light_tree = False
scene.view_settings.view_transform = 'Standard'
bpy.context.view_layer.update()

# ---- added for rendering (the .blend has no active camera and no usable light): camera, sun
cam_auto = bpy.data.cameras.new('AutoCamera')
cam_auto.lens = 50.0
cam_auto.sensor_width = 36.0
cam_auto.clip_end = 1000.0
ob_auto_camera = bpy.data.objects.new('AutoCamera', cam_auto)
scene.collection.objects.link(ob_auto_camera)
ob_auto_camera.location = (6.24377, -7.4992, 4.66873)
ob_auto_camera.rotation_euler = (1.09748, -7.21219e-08, 0.694738)
scene.camera = ob_auto_camera
light_auto_sun = bpy.data.lights.new('AutoSun', 'SUN')
light_auto_sun.energy = 3.0
light_auto_sun.angle = 0.0523599
ob_auto_sun = bpy.data.objects.new('AutoSun', light_auto_sun)
scene.collection.objects.link(ob_auto_sun)
ob_auto_sun.rotation_euler = (0.872665, 0.174533, 0.523599)
bpy.context.view_layer.update()
